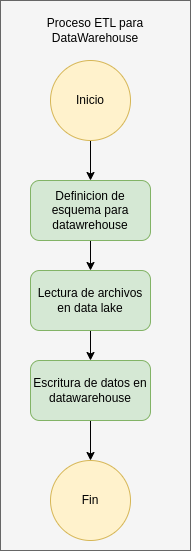

The diagram above was exported from draw.io. Its source (the exported page's mxGraphModel, read from the mxfile embedded in the PNG):
<mxGraphModel dx="1374" dy="870" grid="1" gridSize="10" guides="1" tooltips="1" connect="1" arrows="1" fold="1" page="1" pageScale="1" pageWidth="850" pageHeight="1100" math="0" shadow="0">
  <root>
    <mxCell id="0" />
    <mxCell id="1" parent="0" />
    <mxCell id="2" value="" style="rounded=0;whiteSpace=wrap;html=1;fillColor=#f5f5f5;fontColor=#333333;strokeColor=#666666;" vertex="1" parent="1">
      <mxGeometry x="470" y="50" width="190" height="550" as="geometry" />
    </mxCell>
    <mxCell id="3" style="edgeStyle=orthogonalEdgeStyle;rounded=0;orthogonalLoop=1;jettySize=auto;html=1;" edge="1" source="4" target="6" parent="1">
      <mxGeometry relative="1" as="geometry" />
    </mxCell>
    <mxCell id="4" value="Lectura de archivos en data lake" style="rounded=1;whiteSpace=wrap;html=1;fillColor=#d5e8d4;strokeColor=#82b366;" vertex="1" parent="1">
      <mxGeometry x="500" y="320" width="120" height="60" as="geometry" />
    </mxCell>
    <mxCell id="5" style="edgeStyle=orthogonalEdgeStyle;rounded=0;orthogonalLoop=1;jettySize=auto;html=1;exitX=0.5;exitY=1;exitDx=0;exitDy=0;entryX=0.5;entryY=0;entryDx=0;entryDy=0;" edge="1" source="6" target="9" parent="1">
      <mxGeometry relative="1" as="geometry" />
    </mxCell>
    <mxCell id="6" value="Escritura de datos en datawarehouse" style="rounded=1;whiteSpace=wrap;html=1;fillColor=#d5e8d4;strokeColor=#82b366;" vertex="1" parent="1">
      <mxGeometry x="500" y="410" width="120" height="60" as="geometry" />
    </mxCell>
    <mxCell id="7" style="edgeStyle=orthogonalEdgeStyle;rounded=0;orthogonalLoop=1;jettySize=auto;html=1;exitX=0.5;exitY=1;exitDx=0;exitDy=0;entryX=0.5;entryY=0;entryDx=0;entryDy=0;" edge="1" source="8" target="11" parent="1">
      <mxGeometry relative="1" as="geometry" />
    </mxCell>
    <mxCell id="8" value="Inicio" style="ellipse;whiteSpace=wrap;html=1;aspect=fixed;fillColor=#fff2cc;strokeColor=#d6b656;" vertex="1" parent="1">
      <mxGeometry x="520" y="110" width="80" height="80" as="geometry" />
    </mxCell>
    <mxCell id="9" value="Fin" style="ellipse;whiteSpace=wrap;html=1;aspect=fixed;fillColor=#fff2cc;strokeColor=#d6b656;" vertex="1" parent="1">
      <mxGeometry x="520" y="510" width="80" height="80" as="geometry" />
    </mxCell>
    <mxCell id="10" style="edgeStyle=orthogonalEdgeStyle;rounded=0;orthogonalLoop=1;jettySize=auto;html=1;" edge="1" source="11" target="4" parent="1">
      <mxGeometry relative="1" as="geometry" />
    </mxCell>
    <mxCell id="11" value="Definicion de esquema para datawrehouse" style="rounded=1;whiteSpace=wrap;html=1;fillColor=#d5e8d4;strokeColor=#82b366;" vertex="1" parent="1">
      <mxGeometry x="500" y="230" width="120" height="60" as="geometry" />
    </mxCell>
    <mxCell id="12" value="Proceso ETL para DataWarehouse" style="text;html=1;strokeColor=none;fillColor=none;align=center;verticalAlign=middle;whiteSpace=wrap;rounded=0;" vertex="1" parent="1">
      <mxGeometry x="475" y="70" width="180" height="20" as="geometry" />
    </mxCell>
  </root>
</mxGraphModel>